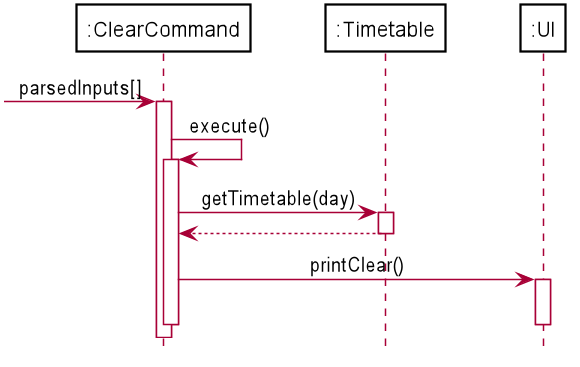

The diagram above was rendered by PlantUML. Its source (embedded in the PNG):
@startuml
skinparam BackgroundColor #FFFFFF
skinparam classAttributeIconSize 0
skinparam SequenceBoxBackgroundColor #111111
skinparam Shadowing false

skinparam Actor {
    BorderColor #000000
}

skinparam Participant {
    BackgroundColor #FFFFFF
    BorderColor #000000
    FontColor #000000
    Padding 20
}

skinparam Sequence {
    MessageAlign center
    BoxFontSize 15
    BoxPadding 0
    BoxFontColor #FFFFFF
}

hide circle
hide footbox
hide members

Participant ":ClearCommand" as ClearCommand
Participant ":Timetable" as Timetable
Participant ":UI" as UI

-> ClearCommand: parsedInputs[]
activate ClearCommand

ClearCommand -> ClearCommand: execute()
activate ClearCommand

ClearCommand -> Timetable: getTimetable(day)
activate Timetable

Timetable --> ClearCommand
deactivate Timetable

ClearCommand -> UI: printClear()
activate UI
deactivate UI
deactivate ClearCommand

@enduml